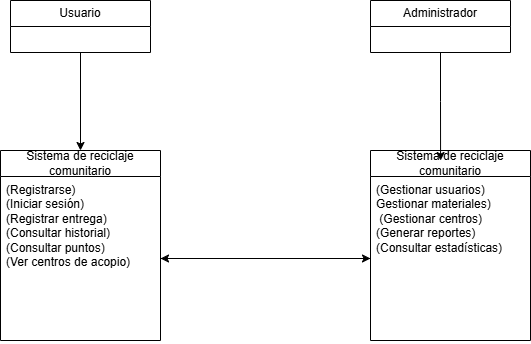

The diagram above was exported from draw.io. Its source (the exported page's mxGraphModel, read from the mxfile embedded in the PNG):
<mxGraphModel dx="1414" dy="823" grid="1" gridSize="10" guides="1" tooltips="1" connect="1" arrows="1" fold="1" page="1" pageScale="1" pageWidth="827" pageHeight="1169" math="0" shadow="0">
  <root>
    <mxCell id="0" />
    <mxCell id="1" parent="0" />
    <mxCell id="nFgE32WFggxfMNgMyCx3-26" edge="1" parent="1" source="nFgE32WFggxfMNgMyCx3-1" style="edgeStyle=orthogonalEdgeStyle;rounded=0;orthogonalLoop=1;jettySize=auto;html=1;entryX=0.5;entryY=0;entryDx=0;entryDy=0;" target="nFgE32WFggxfMNgMyCx3-13">
      <mxGeometry relative="1" as="geometry" />
    </mxCell>
    <mxCell id="nFgE32WFggxfMNgMyCx3-1" parent="1" style="swimlane;fontStyle=0;childLayout=stackLayout;horizontal=1;startSize=26;fillColor=none;horizontalStack=0;resizeParent=1;resizeParentMax=0;resizeLast=0;collapsible=1;marginBottom=0;whiteSpace=wrap;html=1;" value="Usuario" vertex="1">
      <mxGeometry height="52" width="140" x="110" y="90" as="geometry" />
    </mxCell>
    <mxCell id="nFgE32WFggxfMNgMyCx3-5" parent="1" style="swimlane;fontStyle=0;childLayout=stackLayout;horizontal=1;startSize=26;fillColor=none;horizontalStack=0;resizeParent=1;resizeParentMax=0;resizeLast=0;collapsible=1;marginBottom=0;whiteSpace=wrap;html=1;" value="Administrador" vertex="1">
      <mxGeometry height="52" width="140" x="470" y="90" as="geometry" />
    </mxCell>
    <mxCell id="nFgE32WFggxfMNgMyCx3-13" parent="1" style="swimlane;fontStyle=0;childLayout=stackLayout;horizontal=1;startSize=26;fillColor=none;horizontalStack=0;resizeParent=1;resizeParentMax=0;resizeLast=0;collapsible=1;marginBottom=0;whiteSpace=wrap;html=1;" value="Sistema de reciclaje comunitario" vertex="1">
      <mxGeometry height="190" width="160" x="100" y="240" as="geometry" />
    </mxCell>
    <mxCell id="nFgE32WFggxfMNgMyCx3-18" parent="nFgE32WFggxfMNgMyCx3-13" style="text;strokeColor=none;fillColor=none;align=left;verticalAlign=top;spacingLeft=4;spacingRight=4;overflow=hidden;rotatable=0;points=[[0,0.5],[1,0.5]];portConstraint=eastwest;whiteSpace=wrap;html=1;" value="(Registrarse)&amp;nbsp; &amp;nbsp; &amp;nbsp; &amp;nbsp; &amp;nbsp; &amp;nbsp; &amp;nbsp; &amp;nbsp; &amp;nbsp; &amp;nbsp; &amp;nbsp;&lt;br&gt;(Iniciar sesión)&amp;nbsp; &amp;nbsp; &amp;nbsp; &amp;nbsp; &amp;nbsp; &amp;nbsp; &amp;nbsp; &amp;nbsp; &amp;nbsp; &amp;nbsp;&lt;br&gt;(Registrar entrega)&amp;nbsp;&lt;div&gt;(Consultar historial)&amp;nbsp;&lt;br&gt;(Consultar puntos)&amp;nbsp;&lt;br&gt;(Ver centros de acopio)&amp;nbsp; &amp;nbsp;&amp;nbsp;&lt;/div&gt;" vertex="1">
      <mxGeometry height="164" width="160" y="26" as="geometry" />
    </mxCell>
    <mxCell id="SF5oepzuRCVVu86ft6bm-5" parent="1" style="swimlane;fontStyle=0;childLayout=stackLayout;horizontal=1;startSize=26;fillColor=none;horizontalStack=0;resizeParent=1;resizeParentMax=0;resizeLast=0;collapsible=1;marginBottom=0;whiteSpace=wrap;html=1;" value="Sistema de reciclaje comunitario" vertex="1">
      <mxGeometry height="190" width="160" x="470" y="240" as="geometry" />
    </mxCell>
    <mxCell id="SF5oepzuRCVVu86ft6bm-6" parent="SF5oepzuRCVVu86ft6bm-5" style="text;strokeColor=none;fillColor=none;align=left;verticalAlign=top;spacingLeft=4;spacingRight=4;overflow=hidden;rotatable=0;points=[[0,0.5],[1,0.5]];portConstraint=eastwest;whiteSpace=wrap;html=1;" value="(Gestionar usuarios)&amp;nbsp;&lt;br&gt;Gestionar materiales)&amp;nbsp;&lt;br&gt;&amp;nbsp;(Gestionar centros)&amp;nbsp;&lt;br&gt;(Generar reportes)&amp;nbsp;&lt;br&gt;(Consultar estadísticas)&amp;nbsp; &amp;nbsp;" vertex="1">
      <mxGeometry height="164" width="160" y="26" as="geometry" />
    </mxCell>
    <mxCell id="SF5oepzuRCVVu86ft6bm-9" edge="1" parent="1" source="nFgE32WFggxfMNgMyCx3-5" style="edgeStyle=orthogonalEdgeStyle;rounded=0;orthogonalLoop=1;jettySize=auto;html=1;entryX=0.438;entryY=0.053;entryDx=0;entryDy=0;entryPerimeter=0;" target="SF5oepzuRCVVu86ft6bm-5">
      <mxGeometry relative="1" as="geometry" />
    </mxCell>
    <mxCell id="SF5oepzuRCVVu86ft6bm-10" edge="1" parent="1" source="nFgE32WFggxfMNgMyCx3-18" style="edgeStyle=orthogonalEdgeStyle;rounded=0;orthogonalLoop=1;jettySize=auto;html=1;entryX=0;entryY=0.5;entryDx=0;entryDy=0;" target="SF5oepzuRCVVu86ft6bm-6">
      <mxGeometry relative="1" as="geometry" />
    </mxCell>
    <mxCell id="SF5oepzuRCVVu86ft6bm-11" edge="1" parent="1" source="SF5oepzuRCVVu86ft6bm-6" style="edgeStyle=orthogonalEdgeStyle;rounded=0;orthogonalLoop=1;jettySize=auto;html=1;" target="nFgE32WFggxfMNgMyCx3-18">
      <mxGeometry relative="1" as="geometry" />
    </mxCell>
  </root>
</mxGraphModel>